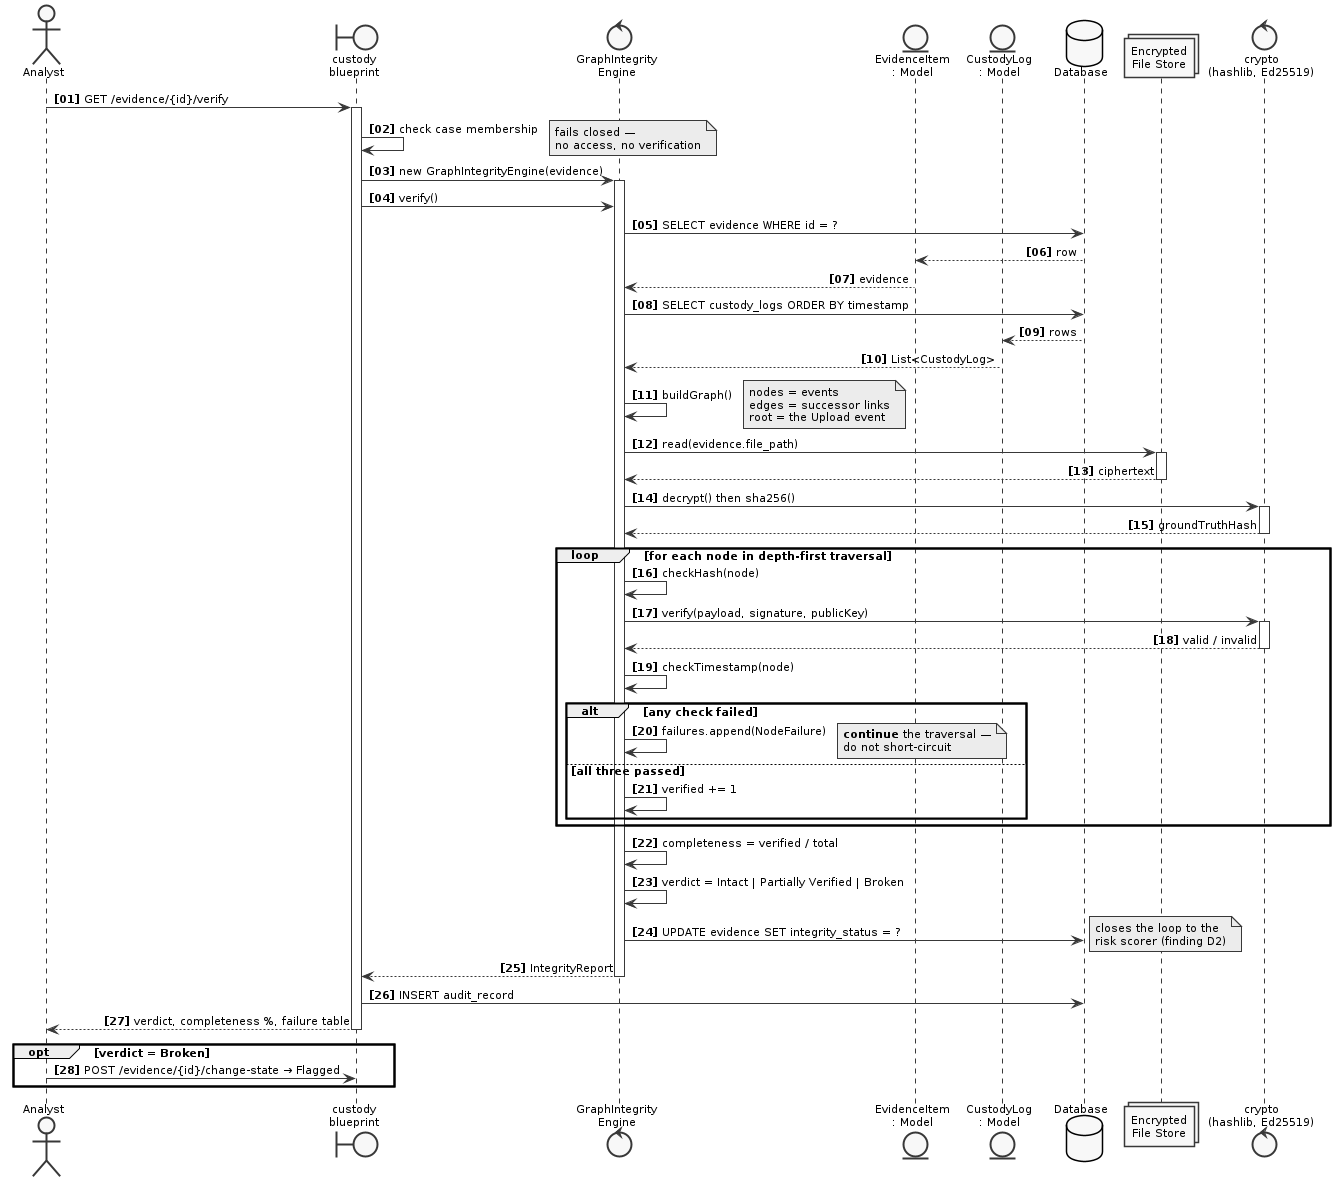

The diagram above was rendered by PlantUML. Its source (embedded in the PNG):
@startuml
skinparam monochrome true
skinparam shadowing false
skinparam defaultFontName Arial
skinparam defaultFontSize 11
skinparam backgroundColor white
skinparam sequenceMessageAlign first
autonumber "<b>[00]"

actor Analyst as A
boundary "custody\nblueprint" as R
control "GraphIntegrity\nEngine" as E
entity "EvidenceItem\n: Model" as EV
entity "CustodyLog\n: Model" as CL
database "Database" as DB
collections "Encrypted\nFile Store" as FS
control "crypto\n(hashlib, Ed25519)" as C

A -> R : GET /evidence/{id}/verify
activate R

R -> R : check case membership
note right: fails closed —\nno access, no verification

R -> E : new GraphIntegrityEngine(evidence)
activate E
R -> E : verify()

E -> DB : SELECT evidence WHERE id = ?
DB --> EV : row
EV --> E : evidence
E -> DB : SELECT custody_logs ORDER BY timestamp
DB --> CL : rows
CL --> E : List<CustodyLog>

E -> E : buildGraph()
note right: nodes = events\nedges = successor links\nroot = the Upload event

E -> FS : read(evidence.file_path)
activate FS
FS --> E : ciphertext
deactivate FS
E -> C : decrypt() then sha256()
activate C
C --> E : groundTruthHash
deactivate C

loop for each node in depth-first traversal
    E -> E : checkHash(node)
    E -> C : verify(payload, signature, publicKey)
    activate C
    C --> E : valid / invalid
    deactivate C
    E -> E : checkTimestamp(node)

    alt any check failed
        E -> E : failures.append(NodeFailure)
        note right: <b>continue</b> the traversal —\ndo not short-circuit
    else all three passed
        E -> E : verified += 1
    end
end

E -> E : completeness = verified / total
E -> E : verdict = Intact | Partially Verified | Broken

E -> DB : UPDATE evidence SET integrity_status = ?
note right: closes the loop to the\nrisk scorer (finding D2)

E --> R : IntegrityReport
deactivate E

R -> DB : INSERT audit_record
R --> A : verdict, completeness %, failure table
deactivate R

opt verdict = Broken
    A -> R : POST /evidence/{id}/change-state → Flagged
end
@enduml